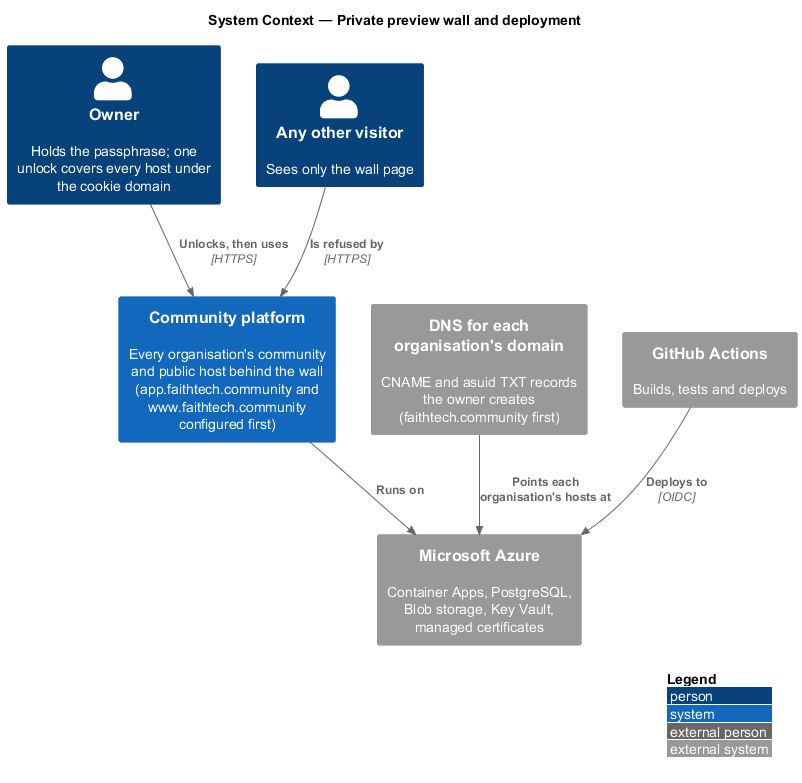

The diagram above was rendered by PlantUML. Its source (embedded in the PNG):
@startuml
!include <C4/C4_Context>
LAYOUT_WITH_LEGEND()
title System Context — Private preview wall and deployment
Person(owner, "Owner", "Holds the passphrase; one unlock covers every host under the cookie domain")
Person(visitor, "Any other visitor", "Sees only the wall page")
System(ftc, "Community platform", "Every organisation's community and public host behind the wall (app.faithtech.community and www.faithtech.community configured first)")
System_Ext(dns, "DNS for each organisation's domain", "CNAME and asuid TXT records the owner creates (faithtech.community first)")
System_Ext(azure, "Microsoft Azure", "Container Apps, PostgreSQL, Blob storage, Key Vault, managed certificates")
System_Ext(gh, "GitHub Actions", "Builds, tests and deploys")
Rel(owner, ftc, "Unlocks, then uses", "HTTPS")
Rel(visitor, ftc, "Is refused by", "HTTPS")
Rel(ftc, azure, "Runs on")
Rel(dns, azure, "Points each organisation's hosts at")
Rel(gh, azure, "Deploys to", "OIDC")
@enduml